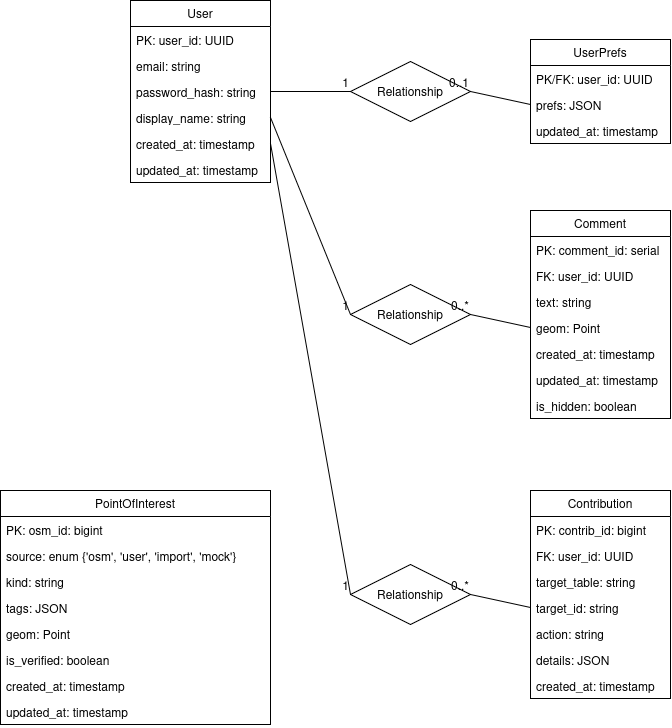

The diagram above was exported from draw.io. Its source (the exported page's mxGraphModel, read from the mxfile embedded in the PNG):
<mxGraphModel dx="1783" dy="993" grid="1" gridSize="10" guides="1" tooltips="1" connect="1" arrows="1" fold="1" page="1" pageScale="1" pageWidth="827" pageHeight="1169" math="0" shadow="0">
  <root>
    <mxCell id="0" />
    <mxCell id="1" parent="0" />
    <mxCell id="Lp8bfnISTIZTQEbA-e3H-1" value="User" style="swimlane;fontStyle=0;childLayout=stackLayout;horizontal=1;startSize=26;fillColor=none;horizontalStack=0;resizeParent=1;resizeParentMax=0;resizeLast=0;collapsible=1;marginBottom=0;whiteSpace=wrap;html=1;" vertex="1" parent="1">
      <mxGeometry x="340" y="220" width="140" height="182" as="geometry" />
    </mxCell>
    <mxCell id="Lp8bfnISTIZTQEbA-e3H-2" value="&lt;div&gt;PK: user_id: UUID&lt;/div&gt;" style="text;strokeColor=none;fillColor=none;align=left;verticalAlign=top;spacingLeft=4;spacingRight=4;overflow=hidden;rotatable=0;points=[[0,0.5],[1,0.5]];portConstraint=eastwest;whiteSpace=wrap;html=1;" vertex="1" parent="Lp8bfnISTIZTQEbA-e3H-1">
      <mxGeometry y="26" width="140" height="26" as="geometry" />
    </mxCell>
    <mxCell id="Lp8bfnISTIZTQEbA-e3H-10" value="email: string" style="text;strokeColor=none;fillColor=none;align=left;verticalAlign=top;spacingLeft=4;spacingRight=4;overflow=hidden;rotatable=0;points=[[0,0.5],[1,0.5]];portConstraint=eastwest;whiteSpace=wrap;html=1;" vertex="1" parent="Lp8bfnISTIZTQEbA-e3H-1">
      <mxGeometry y="52" width="140" height="26" as="geometry" />
    </mxCell>
    <mxCell id="Lp8bfnISTIZTQEbA-e3H-14" value="password_hash: string" style="text;strokeColor=none;fillColor=none;align=left;verticalAlign=top;spacingLeft=4;spacingRight=4;overflow=hidden;rotatable=0;points=[[0,0.5],[1,0.5]];portConstraint=eastwest;whiteSpace=wrap;html=1;" vertex="1" parent="Lp8bfnISTIZTQEbA-e3H-1">
      <mxGeometry y="78" width="140" height="26" as="geometry" />
    </mxCell>
    <mxCell id="Lp8bfnISTIZTQEbA-e3H-13" value="display_name: string" style="text;strokeColor=none;fillColor=none;align=left;verticalAlign=top;spacingLeft=4;spacingRight=4;overflow=hidden;rotatable=0;points=[[0,0.5],[1,0.5]];portConstraint=eastwest;whiteSpace=wrap;html=1;" vertex="1" parent="Lp8bfnISTIZTQEbA-e3H-1">
      <mxGeometry y="104" width="140" height="26" as="geometry" />
    </mxCell>
    <mxCell id="Lp8bfnISTIZTQEbA-e3H-11" value="created_at: timestamp" style="text;strokeColor=none;fillColor=none;align=left;verticalAlign=top;spacingLeft=4;spacingRight=4;overflow=hidden;rotatable=0;points=[[0,0.5],[1,0.5]];portConstraint=eastwest;whiteSpace=wrap;html=1;" vertex="1" parent="Lp8bfnISTIZTQEbA-e3H-1">
      <mxGeometry y="130" width="140" height="26" as="geometry" />
    </mxCell>
    <mxCell id="Lp8bfnISTIZTQEbA-e3H-19" value="updated_at: timestamp" style="text;strokeColor=none;fillColor=none;align=left;verticalAlign=top;spacingLeft=4;spacingRight=4;overflow=hidden;rotatable=0;points=[[0,0.5],[1,0.5]];portConstraint=eastwest;whiteSpace=wrap;html=1;" vertex="1" parent="Lp8bfnISTIZTQEbA-e3H-1">
      <mxGeometry y="156" width="140" height="26" as="geometry" />
    </mxCell>
    <mxCell id="Lp8bfnISTIZTQEbA-e3H-15" value="UserPrefs" style="swimlane;fontStyle=0;childLayout=stackLayout;horizontal=1;startSize=26;fillColor=none;horizontalStack=0;resizeParent=1;resizeParentMax=0;resizeLast=0;collapsible=1;marginBottom=0;whiteSpace=wrap;html=1;" vertex="1" parent="1">
      <mxGeometry x="740" y="259" width="140" height="104" as="geometry" />
    </mxCell>
    <mxCell id="Lp8bfnISTIZTQEbA-e3H-16" value="PK/FK: user_id: UUID" style="text;strokeColor=none;fillColor=none;align=left;verticalAlign=top;spacingLeft=4;spacingRight=4;overflow=hidden;rotatable=0;points=[[0,0.5],[1,0.5]];portConstraint=eastwest;whiteSpace=wrap;html=1;" vertex="1" parent="Lp8bfnISTIZTQEbA-e3H-15">
      <mxGeometry y="26" width="140" height="26" as="geometry" />
    </mxCell>
    <mxCell id="Lp8bfnISTIZTQEbA-e3H-17" value="prefs: JSON" style="text;strokeColor=none;fillColor=none;align=left;verticalAlign=top;spacingLeft=4;spacingRight=4;overflow=hidden;rotatable=0;points=[[0,0.5],[1,0.5]];portConstraint=eastwest;whiteSpace=wrap;html=1;" vertex="1" parent="Lp8bfnISTIZTQEbA-e3H-15">
      <mxGeometry y="52" width="140" height="26" as="geometry" />
    </mxCell>
    <mxCell id="Lp8bfnISTIZTQEbA-e3H-18" value="updated_at: timestamp" style="text;strokeColor=none;fillColor=none;align=left;verticalAlign=top;spacingLeft=4;spacingRight=4;overflow=hidden;rotatable=0;points=[[0,0.5],[1,0.5]];portConstraint=eastwest;whiteSpace=wrap;html=1;" vertex="1" parent="Lp8bfnISTIZTQEbA-e3H-15">
      <mxGeometry y="78" width="140" height="26" as="geometry" />
    </mxCell>
    <mxCell id="Lp8bfnISTIZTQEbA-e3H-20" value="PointOfInterest" style="swimlane;fontStyle=0;childLayout=stackLayout;horizontal=1;startSize=26;fillColor=none;horizontalStack=0;resizeParent=1;resizeParentMax=0;resizeLast=0;collapsible=1;marginBottom=0;whiteSpace=wrap;html=1;" vertex="1" parent="1">
      <mxGeometry x="210" y="710" width="270" height="234" as="geometry" />
    </mxCell>
    <mxCell id="Lp8bfnISTIZTQEbA-e3H-21" value="&lt;div&gt;PK: osm_id: bigint&lt;/div&gt;" style="text;strokeColor=none;fillColor=none;align=left;verticalAlign=top;spacingLeft=4;spacingRight=4;overflow=hidden;rotatable=0;points=[[0,0.5],[1,0.5]];portConstraint=eastwest;whiteSpace=wrap;html=1;" vertex="1" parent="Lp8bfnISTIZTQEbA-e3H-20">
      <mxGeometry y="26" width="270" height="26" as="geometry" />
    </mxCell>
    <mxCell id="Lp8bfnISTIZTQEbA-e3H-22" value="source: enum {'osm', 'user', 'import', 'mock'}" style="text;strokeColor=none;fillColor=none;align=left;verticalAlign=top;spacingLeft=4;spacingRight=4;overflow=hidden;rotatable=0;points=[[0,0.5],[1,0.5]];portConstraint=eastwest;whiteSpace=wrap;html=1;" vertex="1" parent="Lp8bfnISTIZTQEbA-e3H-20">
      <mxGeometry y="52" width="270" height="26" as="geometry" />
    </mxCell>
    <mxCell id="Lp8bfnISTIZTQEbA-e3H-23" value="kind: string" style="text;strokeColor=none;fillColor=none;align=left;verticalAlign=top;spacingLeft=4;spacingRight=4;overflow=hidden;rotatable=0;points=[[0,0.5],[1,0.5]];portConstraint=eastwest;whiteSpace=wrap;html=1;" vertex="1" parent="Lp8bfnISTIZTQEbA-e3H-20">
      <mxGeometry y="78" width="270" height="26" as="geometry" />
    </mxCell>
    <mxCell id="Lp8bfnISTIZTQEbA-e3H-24" value="tags: JSON" style="text;strokeColor=none;fillColor=none;align=left;verticalAlign=top;spacingLeft=4;spacingRight=4;overflow=hidden;rotatable=0;points=[[0,0.5],[1,0.5]];portConstraint=eastwest;whiteSpace=wrap;html=1;" vertex="1" parent="Lp8bfnISTIZTQEbA-e3H-20">
      <mxGeometry y="104" width="270" height="26" as="geometry" />
    </mxCell>
    <mxCell id="Lp8bfnISTIZTQEbA-e3H-25" value="geom: Point" style="text;strokeColor=none;fillColor=none;align=left;verticalAlign=top;spacingLeft=4;spacingRight=4;overflow=hidden;rotatable=0;points=[[0,0.5],[1,0.5]];portConstraint=eastwest;whiteSpace=wrap;html=1;" vertex="1" parent="Lp8bfnISTIZTQEbA-e3H-20">
      <mxGeometry y="130" width="270" height="26" as="geometry" />
    </mxCell>
    <mxCell id="Lp8bfnISTIZTQEbA-e3H-26" value="is_verified: boolean" style="text;strokeColor=none;fillColor=none;align=left;verticalAlign=top;spacingLeft=4;spacingRight=4;overflow=hidden;rotatable=0;points=[[0,0.5],[1,0.5]];portConstraint=eastwest;whiteSpace=wrap;html=1;" vertex="1" parent="Lp8bfnISTIZTQEbA-e3H-20">
      <mxGeometry y="156" width="270" height="26" as="geometry" />
    </mxCell>
    <mxCell id="Lp8bfnISTIZTQEbA-e3H-27" value="created_at: timestamp" style="text;strokeColor=none;fillColor=none;align=left;verticalAlign=top;spacingLeft=4;spacingRight=4;overflow=hidden;rotatable=0;points=[[0,0.5],[1,0.5]];portConstraint=eastwest;whiteSpace=wrap;html=1;" vertex="1" parent="Lp8bfnISTIZTQEbA-e3H-20">
      <mxGeometry y="182" width="270" height="26" as="geometry" />
    </mxCell>
    <mxCell id="Lp8bfnISTIZTQEbA-e3H-28" value="updated_at: timestamp" style="text;strokeColor=none;fillColor=none;align=left;verticalAlign=top;spacingLeft=4;spacingRight=4;overflow=hidden;rotatable=0;points=[[0,0.5],[1,0.5]];portConstraint=eastwest;whiteSpace=wrap;html=1;" vertex="1" parent="Lp8bfnISTIZTQEbA-e3H-20">
      <mxGeometry y="208" width="270" height="26" as="geometry" />
    </mxCell>
    <mxCell id="Lp8bfnISTIZTQEbA-e3H-30" value="Comment" style="swimlane;fontStyle=0;childLayout=stackLayout;horizontal=1;startSize=26;fillColor=none;horizontalStack=0;resizeParent=1;resizeParentMax=0;resizeLast=0;collapsible=1;marginBottom=0;whiteSpace=wrap;html=1;" vertex="1" parent="1">
      <mxGeometry x="740" y="430" width="140" height="208" as="geometry" />
    </mxCell>
    <mxCell id="Lp8bfnISTIZTQEbA-e3H-31" value="PK: comment_id: serial" style="text;strokeColor=none;fillColor=none;align=left;verticalAlign=top;spacingLeft=4;spacingRight=4;overflow=hidden;rotatable=0;points=[[0,0.5],[1,0.5]];portConstraint=eastwest;whiteSpace=wrap;html=1;" vertex="1" parent="Lp8bfnISTIZTQEbA-e3H-30">
      <mxGeometry y="26" width="140" height="26" as="geometry" />
    </mxCell>
    <mxCell id="Lp8bfnISTIZTQEbA-e3H-45" value="FK: user_id: UUID" style="text;strokeColor=none;fillColor=none;align=left;verticalAlign=top;spacingLeft=4;spacingRight=4;overflow=hidden;rotatable=0;points=[[0,0.5],[1,0.5]];portConstraint=eastwest;whiteSpace=wrap;html=1;" vertex="1" parent="Lp8bfnISTIZTQEbA-e3H-30">
      <mxGeometry y="52" width="140" height="26" as="geometry" />
    </mxCell>
    <mxCell id="Lp8bfnISTIZTQEbA-e3H-32" value="text: string" style="text;strokeColor=none;fillColor=none;align=left;verticalAlign=top;spacingLeft=4;spacingRight=4;overflow=hidden;rotatable=0;points=[[0,0.5],[1,0.5]];portConstraint=eastwest;whiteSpace=wrap;html=1;" vertex="1" parent="Lp8bfnISTIZTQEbA-e3H-30">
      <mxGeometry y="78" width="140" height="26" as="geometry" />
    </mxCell>
    <mxCell id="Lp8bfnISTIZTQEbA-e3H-33" value="geom: Point" style="text;strokeColor=none;fillColor=none;align=left;verticalAlign=top;spacingLeft=4;spacingRight=4;overflow=hidden;rotatable=0;points=[[0,0.5],[1,0.5]];portConstraint=eastwest;whiteSpace=wrap;html=1;" vertex="1" parent="Lp8bfnISTIZTQEbA-e3H-30">
      <mxGeometry y="104" width="140" height="26" as="geometry" />
    </mxCell>
    <mxCell id="Lp8bfnISTIZTQEbA-e3H-48" value="created_at: timestamp" style="text;strokeColor=none;fillColor=none;align=left;verticalAlign=top;spacingLeft=4;spacingRight=4;overflow=hidden;rotatable=0;points=[[0,0.5],[1,0.5]];portConstraint=eastwest;whiteSpace=wrap;html=1;" vertex="1" parent="Lp8bfnISTIZTQEbA-e3H-30">
      <mxGeometry y="130" width="140" height="26" as="geometry" />
    </mxCell>
    <mxCell id="Lp8bfnISTIZTQEbA-e3H-47" value="updated_at: timestamp" style="text;strokeColor=none;fillColor=none;align=left;verticalAlign=top;spacingLeft=4;spacingRight=4;overflow=hidden;rotatable=0;points=[[0,0.5],[1,0.5]];portConstraint=eastwest;whiteSpace=wrap;html=1;" vertex="1" parent="Lp8bfnISTIZTQEbA-e3H-30">
      <mxGeometry y="156" width="140" height="26" as="geometry" />
    </mxCell>
    <mxCell id="Lp8bfnISTIZTQEbA-e3H-46" value="is_hidden: boolean" style="text;strokeColor=none;fillColor=none;align=left;verticalAlign=top;spacingLeft=4;spacingRight=4;overflow=hidden;rotatable=0;points=[[0,0.5],[1,0.5]];portConstraint=eastwest;whiteSpace=wrap;html=1;" vertex="1" parent="Lp8bfnISTIZTQEbA-e3H-30">
      <mxGeometry y="182" width="140" height="26" as="geometry" />
    </mxCell>
    <mxCell id="Lp8bfnISTIZTQEbA-e3H-34" value="Contribution" style="swimlane;fontStyle=0;childLayout=stackLayout;horizontal=1;startSize=26;fillColor=none;horizontalStack=0;resizeParent=1;resizeParentMax=0;resizeLast=0;collapsible=1;marginBottom=0;whiteSpace=wrap;html=1;" vertex="1" parent="1">
      <mxGeometry x="740" y="710" width="140" height="208" as="geometry" />
    </mxCell>
    <mxCell id="Lp8bfnISTIZTQEbA-e3H-35" value="PK: contrib_id: bigint" style="text;strokeColor=none;fillColor=none;align=left;verticalAlign=top;spacingLeft=4;spacingRight=4;overflow=hidden;rotatable=0;points=[[0,0.5],[1,0.5]];portConstraint=eastwest;whiteSpace=wrap;html=1;" vertex="1" parent="Lp8bfnISTIZTQEbA-e3H-34">
      <mxGeometry y="26" width="140" height="26" as="geometry" />
    </mxCell>
    <mxCell id="Lp8bfnISTIZTQEbA-e3H-36" value="FK: user_id: UUID" style="text;strokeColor=none;fillColor=none;align=left;verticalAlign=top;spacingLeft=4;spacingRight=4;overflow=hidden;rotatable=0;points=[[0,0.5],[1,0.5]];portConstraint=eastwest;whiteSpace=wrap;html=1;" vertex="1" parent="Lp8bfnISTIZTQEbA-e3H-34">
      <mxGeometry y="52" width="140" height="26" as="geometry" />
    </mxCell>
    <mxCell id="Lp8bfnISTIZTQEbA-e3H-42" value="target_table: string" style="text;strokeColor=none;fillColor=none;align=left;verticalAlign=top;spacingLeft=4;spacingRight=4;overflow=hidden;rotatable=0;points=[[0,0.5],[1,0.5]];portConstraint=eastwest;whiteSpace=wrap;html=1;" vertex="1" parent="Lp8bfnISTIZTQEbA-e3H-34">
      <mxGeometry y="78" width="140" height="26" as="geometry" />
    </mxCell>
    <mxCell id="Lp8bfnISTIZTQEbA-e3H-49" value="target_id: string" style="text;strokeColor=none;fillColor=none;align=left;verticalAlign=top;spacingLeft=4;spacingRight=4;overflow=hidden;rotatable=0;points=[[0,0.5],[1,0.5]];portConstraint=eastwest;whiteSpace=wrap;html=1;" vertex="1" parent="Lp8bfnISTIZTQEbA-e3H-34">
      <mxGeometry y="104" width="140" height="26" as="geometry" />
    </mxCell>
    <mxCell id="Lp8bfnISTIZTQEbA-e3H-37" value="action: string" style="text;strokeColor=none;fillColor=none;align=left;verticalAlign=top;spacingLeft=4;spacingRight=4;overflow=hidden;rotatable=0;points=[[0,0.5],[1,0.5]];portConstraint=eastwest;whiteSpace=wrap;html=1;" vertex="1" parent="Lp8bfnISTIZTQEbA-e3H-34">
      <mxGeometry y="130" width="140" height="26" as="geometry" />
    </mxCell>
    <mxCell id="Lp8bfnISTIZTQEbA-e3H-44" value="details: JSON" style="text;strokeColor=none;fillColor=none;align=left;verticalAlign=top;spacingLeft=4;spacingRight=4;overflow=hidden;rotatable=0;points=[[0,0.5],[1,0.5]];portConstraint=eastwest;whiteSpace=wrap;html=1;" vertex="1" parent="Lp8bfnISTIZTQEbA-e3H-34">
      <mxGeometry y="156" width="140" height="26" as="geometry" />
    </mxCell>
    <mxCell id="Lp8bfnISTIZTQEbA-e3H-43" value="created_at: timestamp" style="text;strokeColor=none;fillColor=none;align=left;verticalAlign=top;spacingLeft=4;spacingRight=4;overflow=hidden;rotatable=0;points=[[0,0.5],[1,0.5]];portConstraint=eastwest;whiteSpace=wrap;html=1;" vertex="1" parent="Lp8bfnISTIZTQEbA-e3H-34">
      <mxGeometry y="182" width="140" height="26" as="geometry" />
    </mxCell>
    <mxCell id="Lp8bfnISTIZTQEbA-e3H-50" value="Relationship" style="shape=rhombus;perimeter=rhombusPerimeter;whiteSpace=wrap;html=1;align=center;" vertex="1" parent="1">
      <mxGeometry x="560" y="281" width="120" height="60" as="geometry" />
    </mxCell>
    <mxCell id="Lp8bfnISTIZTQEbA-e3H-51" value="Relationship" style="shape=rhombus;perimeter=rhombusPerimeter;whiteSpace=wrap;html=1;align=center;" vertex="1" parent="1">
      <mxGeometry x="560" y="504" width="120" height="60" as="geometry" />
    </mxCell>
    <mxCell id="Lp8bfnISTIZTQEbA-e3H-52" value="Relationship" style="shape=rhombus;perimeter=rhombusPerimeter;whiteSpace=wrap;html=1;align=center;" vertex="1" parent="1">
      <mxGeometry x="560" y="784" width="120" height="60" as="geometry" />
    </mxCell>
    <mxCell id="Lp8bfnISTIZTQEbA-e3H-56" value="" style="endArrow=none;html=1;rounded=0;exitX=1;exitY=0.5;exitDx=0;exitDy=0;entryX=0;entryY=0.5;entryDx=0;entryDy=0;" edge="1" parent="1" source="Lp8bfnISTIZTQEbA-e3H-14" target="Lp8bfnISTIZTQEbA-e3H-50">
      <mxGeometry relative="1" as="geometry">
        <mxPoint x="510" y="480" as="sourcePoint" />
        <mxPoint x="670" y="480" as="targetPoint" />
      </mxGeometry>
    </mxCell>
    <mxCell id="Lp8bfnISTIZTQEbA-e3H-57" value="1" style="resizable=0;html=1;whiteSpace=wrap;align=right;verticalAlign=bottom;" connectable="0" vertex="1" parent="Lp8bfnISTIZTQEbA-e3H-56">
      <mxGeometry x="1" relative="1" as="geometry" />
    </mxCell>
    <mxCell id="Lp8bfnISTIZTQEbA-e3H-60" value="" style="endArrow=none;html=1;rounded=0;exitX=1;exitY=0.5;exitDx=0;exitDy=0;entryX=0;entryY=0.5;entryDx=0;entryDy=0;" edge="1" parent="1" source="Lp8bfnISTIZTQEbA-e3H-13" target="Lp8bfnISTIZTQEbA-e3H-51">
      <mxGeometry relative="1" as="geometry">
        <mxPoint x="630" y="400" as="sourcePoint" />
        <mxPoint x="710" y="400" as="targetPoint" />
      </mxGeometry>
    </mxCell>
    <mxCell id="Lp8bfnISTIZTQEbA-e3H-61" value="1" style="resizable=0;html=1;whiteSpace=wrap;align=right;verticalAlign=bottom;" connectable="0" vertex="1" parent="Lp8bfnISTIZTQEbA-e3H-60">
      <mxGeometry x="1" relative="1" as="geometry" />
    </mxCell>
    <mxCell id="Lp8bfnISTIZTQEbA-e3H-62" value="" style="endArrow=none;html=1;rounded=0;exitX=1;exitY=0.5;exitDx=0;exitDy=0;entryX=0;entryY=0.5;entryDx=0;entryDy=0;" edge="1" parent="1" source="Lp8bfnISTIZTQEbA-e3H-11" target="Lp8bfnISTIZTQEbA-e3H-52">
      <mxGeometry relative="1" as="geometry">
        <mxPoint x="490" y="500" as="sourcePoint" />
        <mxPoint x="570" y="500" as="targetPoint" />
      </mxGeometry>
    </mxCell>
    <mxCell id="Lp8bfnISTIZTQEbA-e3H-63" value="1" style="resizable=0;html=1;whiteSpace=wrap;align=right;verticalAlign=bottom;" connectable="0" vertex="1" parent="Lp8bfnISTIZTQEbA-e3H-62">
      <mxGeometry x="1" relative="1" as="geometry" />
    </mxCell>
    <mxCell id="Lp8bfnISTIZTQEbA-e3H-58" value="" style="endArrow=none;html=1;rounded=0;exitX=0;exitY=0.5;exitDx=0;exitDy=0;entryX=1;entryY=0.5;entryDx=0;entryDy=0;" edge="1" parent="1" source="Lp8bfnISTIZTQEbA-e3H-17" target="Lp8bfnISTIZTQEbA-e3H-50">
      <mxGeometry relative="1" as="geometry">
        <mxPoint x="650" y="390" as="sourcePoint" />
        <mxPoint x="570" y="390" as="targetPoint" />
      </mxGeometry>
    </mxCell>
    <mxCell id="Lp8bfnISTIZTQEbA-e3H-59" value="0..1" style="resizable=0;html=1;whiteSpace=wrap;align=right;verticalAlign=bottom;" connectable="0" vertex="1" parent="Lp8bfnISTIZTQEbA-e3H-58">
      <mxGeometry x="1" relative="1" as="geometry" />
    </mxCell>
    <mxCell id="Lp8bfnISTIZTQEbA-e3H-64" value="" style="endArrow=none;html=1;rounded=0;exitX=0;exitY=0.5;exitDx=0;exitDy=0;entryX=1;entryY=0.5;entryDx=0;entryDy=0;" edge="1" parent="1" source="Lp8bfnISTIZTQEbA-e3H-33" target="Lp8bfnISTIZTQEbA-e3H-51">
      <mxGeometry relative="1" as="geometry">
        <mxPoint x="660" y="490" as="sourcePoint" />
        <mxPoint x="580" y="490" as="targetPoint" />
      </mxGeometry>
    </mxCell>
    <mxCell id="Lp8bfnISTIZTQEbA-e3H-65" value="0..*" style="resizable=0;html=1;whiteSpace=wrap;align=right;verticalAlign=bottom;" connectable="0" vertex="1" parent="Lp8bfnISTIZTQEbA-e3H-64">
      <mxGeometry x="1" relative="1" as="geometry" />
    </mxCell>
    <mxCell id="Lp8bfnISTIZTQEbA-e3H-66" value="" style="endArrow=none;html=1;rounded=0;exitX=0;exitY=0.5;exitDx=0;exitDy=0;entryX=1;entryY=0.5;entryDx=0;entryDy=0;" edge="1" parent="1" source="Lp8bfnISTIZTQEbA-e3H-49" target="Lp8bfnISTIZTQEbA-e3H-52">
      <mxGeometry relative="1" as="geometry">
        <mxPoint x="720" y="610" as="sourcePoint" />
        <mxPoint x="640" y="610" as="targetPoint" />
      </mxGeometry>
    </mxCell>
    <mxCell id="Lp8bfnISTIZTQEbA-e3H-67" value="0..*" style="resizable=0;html=1;whiteSpace=wrap;align=right;verticalAlign=bottom;" connectable="0" vertex="1" parent="Lp8bfnISTIZTQEbA-e3H-66">
      <mxGeometry x="1" relative="1" as="geometry" />
    </mxCell>
  </root>
</mxGraphModel>